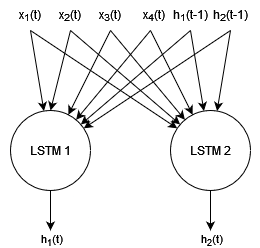

The diagram above was exported from draw.io. Its source (the exported page's mxGraphModel, read from the mxfile embedded in the PNG):
<mxGraphModel dx="1050" dy="529" grid="1" gridSize="10" guides="1" tooltips="1" connect="1" arrows="1" fold="1" page="1" pageScale="1" pageWidth="827" pageHeight="1169" math="0" shadow="0">
  <root>
    <mxCell id="0" />
    <mxCell id="1" parent="0" />
    <mxCell id="95cNlPzNdFgAdYuzzkPF-5" style="rounded=0;orthogonalLoop=1;jettySize=auto;html=1;startArrow=classic;startFill=1;endArrow=none;endFill=0;" parent="1" source="95cNlPzNdFgAdYuzzkPF-1" edge="1">
      <mxGeometry relative="1" as="geometry">
        <mxPoint x="340" y="120" as="targetPoint" />
      </mxGeometry>
    </mxCell>
    <mxCell id="95cNlPzNdFgAdYuzzkPF-6" style="rounded=0;orthogonalLoop=1;jettySize=auto;html=1;exitX=0.5;exitY=0;exitDx=0;exitDy=0;startArrow=classic;startFill=1;endArrow=none;endFill=0;" parent="1" source="95cNlPzNdFgAdYuzzkPF-1" edge="1">
      <mxGeometry relative="1" as="geometry">
        <mxPoint x="300" y="120" as="targetPoint" />
      </mxGeometry>
    </mxCell>
    <mxCell id="95cNlPzNdFgAdYuzzkPF-7" style="rounded=0;orthogonalLoop=1;jettySize=auto;html=1;startArrow=classic;startFill=1;endArrow=none;endFill=0;" parent="1" source="95cNlPzNdFgAdYuzzkPF-1" edge="1">
      <mxGeometry relative="1" as="geometry">
        <mxPoint x="260" y="120" as="targetPoint" />
      </mxGeometry>
    </mxCell>
    <mxCell id="95cNlPzNdFgAdYuzzkPF-15" style="rounded=0;orthogonalLoop=1;jettySize=auto;html=1;startArrow=classic;startFill=1;endArrow=none;endFill=0;" parent="1" source="95cNlPzNdFgAdYuzzkPF-1" edge="1">
      <mxGeometry relative="1" as="geometry">
        <mxPoint x="380" y="120" as="targetPoint" />
      </mxGeometry>
    </mxCell>
    <mxCell id="95cNlPzNdFgAdYuzzkPF-16" style="rounded=0;orthogonalLoop=1;jettySize=auto;html=1;startArrow=classic;startFill=1;endArrow=none;endFill=0;" parent="1" source="95cNlPzNdFgAdYuzzkPF-1" edge="1">
      <mxGeometry relative="1" as="geometry">
        <mxPoint x="420" y="120" as="targetPoint" />
      </mxGeometry>
    </mxCell>
    <mxCell id="95cNlPzNdFgAdYuzzkPF-17" style="rounded=0;orthogonalLoop=1;jettySize=auto;html=1;startArrow=classic;startFill=1;endArrow=none;endFill=0;" parent="1" source="95cNlPzNdFgAdYuzzkPF-1" edge="1">
      <mxGeometry relative="1" as="geometry">
        <mxPoint x="460" y="120" as="targetPoint" />
      </mxGeometry>
    </mxCell>
    <mxCell id="95cNlPzNdFgAdYuzzkPF-18" style="edgeStyle=orthogonalEdgeStyle;rounded=0;orthogonalLoop=1;jettySize=auto;html=1;" parent="1" source="95cNlPzNdFgAdYuzzkPF-1" edge="1">
      <mxGeometry relative="1" as="geometry">
        <mxPoint x="280" y="320" as="targetPoint" />
      </mxGeometry>
    </mxCell>
    <mxCell id="95cNlPzNdFgAdYuzzkPF-20" value="h&lt;sub&gt;1&lt;/sub&gt;(t)" style="edgeLabel;html=1;align=center;verticalAlign=middle;resizable=0;points=[];" parent="95cNlPzNdFgAdYuzzkPF-18" vertex="1" connectable="0">
      <mxGeometry x="0.6806" y="2" relative="1" as="geometry">
        <mxPoint x="-2" y="16" as="offset" />
      </mxGeometry>
    </mxCell>
    <mxCell id="95cNlPzNdFgAdYuzzkPF-1" value="LSTM 1" style="ellipse;whiteSpace=wrap;html=1;aspect=fixed;" parent="1" vertex="1">
      <mxGeometry x="240" y="200" width="80" height="80" as="geometry" />
    </mxCell>
    <mxCell id="95cNlPzNdFgAdYuzzkPF-8" style="rounded=0;orthogonalLoop=1;jettySize=auto;html=1;startArrow=classic;startFill=1;endArrow=none;endFill=0;" parent="1" source="95cNlPzNdFgAdYuzzkPF-2" edge="1">
      <mxGeometry relative="1" as="geometry">
        <mxPoint x="380" y="120" as="targetPoint" />
      </mxGeometry>
    </mxCell>
    <mxCell id="95cNlPzNdFgAdYuzzkPF-9" style="rounded=0;orthogonalLoop=1;jettySize=auto;html=1;startArrow=classic;startFill=1;endArrow=none;endFill=0;" parent="1" source="95cNlPzNdFgAdYuzzkPF-2" edge="1">
      <mxGeometry relative="1" as="geometry">
        <mxPoint x="420" y="120" as="targetPoint" />
      </mxGeometry>
    </mxCell>
    <mxCell id="95cNlPzNdFgAdYuzzkPF-10" style="rounded=0;orthogonalLoop=1;jettySize=auto;html=1;startArrow=classic;startFill=1;endArrow=none;endFill=0;" parent="1" source="95cNlPzNdFgAdYuzzkPF-2" edge="1">
      <mxGeometry relative="1" as="geometry">
        <mxPoint x="460" y="120" as="targetPoint" />
      </mxGeometry>
    </mxCell>
    <mxCell id="95cNlPzNdFgAdYuzzkPF-12" style="rounded=0;orthogonalLoop=1;jettySize=auto;html=1;startArrow=classic;startFill=1;endArrow=none;endFill=0;" parent="1" source="95cNlPzNdFgAdYuzzkPF-2" edge="1">
      <mxGeometry relative="1" as="geometry">
        <mxPoint x="260" y="120" as="targetPoint" />
      </mxGeometry>
    </mxCell>
    <mxCell id="95cNlPzNdFgAdYuzzkPF-13" style="rounded=0;orthogonalLoop=1;jettySize=auto;html=1;startArrow=classic;startFill=1;endArrow=none;endFill=0;" parent="1" source="95cNlPzNdFgAdYuzzkPF-2" edge="1">
      <mxGeometry relative="1" as="geometry">
        <mxPoint x="300" y="120" as="targetPoint" />
      </mxGeometry>
    </mxCell>
    <mxCell id="95cNlPzNdFgAdYuzzkPF-14" style="rounded=0;orthogonalLoop=1;jettySize=auto;html=1;startArrow=classic;startFill=1;endArrow=none;endFill=0;" parent="1" source="95cNlPzNdFgAdYuzzkPF-2" edge="1">
      <mxGeometry relative="1" as="geometry">
        <mxPoint x="340" y="120" as="targetPoint" />
      </mxGeometry>
    </mxCell>
    <mxCell id="95cNlPzNdFgAdYuzzkPF-19" style="edgeStyle=orthogonalEdgeStyle;rounded=0;orthogonalLoop=1;jettySize=auto;html=1;" parent="1" source="95cNlPzNdFgAdYuzzkPF-2" edge="1">
      <mxGeometry relative="1" as="geometry">
        <mxPoint x="440" y="320" as="targetPoint" />
      </mxGeometry>
    </mxCell>
    <mxCell id="95cNlPzNdFgAdYuzzkPF-21" value="h&lt;sub&gt;2&lt;/sub&gt;(t)" style="edgeLabel;html=1;align=center;verticalAlign=middle;resizable=0;points=[];" parent="95cNlPzNdFgAdYuzzkPF-19" vertex="1" connectable="0">
      <mxGeometry x="0.5671" y="2" relative="1" as="geometry">
        <mxPoint x="-2" y="18" as="offset" />
      </mxGeometry>
    </mxCell>
    <mxCell id="95cNlPzNdFgAdYuzzkPF-2" value="LSTM 2" style="ellipse;whiteSpace=wrap;html=1;aspect=fixed;" parent="1" vertex="1">
      <mxGeometry x="400" y="200" width="80" height="80" as="geometry" />
    </mxCell>
    <mxCell id="95cNlPzNdFgAdYuzzkPF-26" value="x&lt;sub&gt;1&lt;/sub&gt;(t)" style="text;html=1;align=center;verticalAlign=middle;whiteSpace=wrap;rounded=0;" parent="1" vertex="1">
      <mxGeometry x="230" y="90" width="60" height="30" as="geometry" />
    </mxCell>
    <mxCell id="95cNlPzNdFgAdYuzzkPF-27" value="x&lt;sub&gt;2&lt;/sub&gt;(t)" style="text;html=1;align=center;verticalAlign=middle;whiteSpace=wrap;rounded=0;" parent="1" vertex="1">
      <mxGeometry x="270" y="90" width="60" height="30" as="geometry" />
    </mxCell>
    <mxCell id="95cNlPzNdFgAdYuzzkPF-28" value="x&lt;sub&gt;3&lt;/sub&gt;(t)" style="text;html=1;align=center;verticalAlign=middle;whiteSpace=wrap;rounded=0;" parent="1" vertex="1">
      <mxGeometry x="310" y="90" width="60" height="30" as="geometry" />
    </mxCell>
    <mxCell id="95cNlPzNdFgAdYuzzkPF-29" value="x&lt;sub&gt;4&lt;/sub&gt;(t)" style="text;html=1;align=center;verticalAlign=middle;whiteSpace=wrap;rounded=0;" parent="1" vertex="1">
      <mxGeometry x="354" y="90" width="60" height="30" as="geometry" />
    </mxCell>
    <mxCell id="95cNlPzNdFgAdYuzzkPF-30" value="h&lt;sub&gt;1&lt;/sub&gt;(t-1)" style="text;html=1;align=center;verticalAlign=middle;whiteSpace=wrap;rounded=0;" parent="1" vertex="1">
      <mxGeometry x="390" y="90" width="60" height="30" as="geometry" />
    </mxCell>
    <mxCell id="95cNlPzNdFgAdYuzzkPF-31" value="h&lt;sub&gt;2&lt;/sub&gt;(t-1)" style="text;html=1;align=center;verticalAlign=middle;whiteSpace=wrap;rounded=0;" parent="1" vertex="1">
      <mxGeometry x="430" y="90" width="60" height="30" as="geometry" />
    </mxCell>
  </root>
</mxGraphModel>